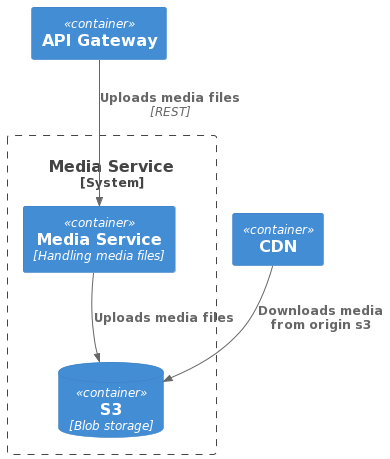

The diagram above was rendered by PlantUML. Its source (embedded in the PNG):
@startuml
!include <C4/C4_Container>

Container(apiGateway, "API Gateway")
Container(cdn, "CDN")

System_Boundary(mediaSystem, "Media Service") {
    Container(mediaService, "Media Service", "Handling media files")
    ContainerDb(s3, "S3", "Blob storage")
}

Rel(apiGateway, mediaService, "Uploads media files", "REST")
Rel(mediaService, s3, "Uploads media files")
Rel(cdn, s3, "Downloads media from origin s3")
@enduml